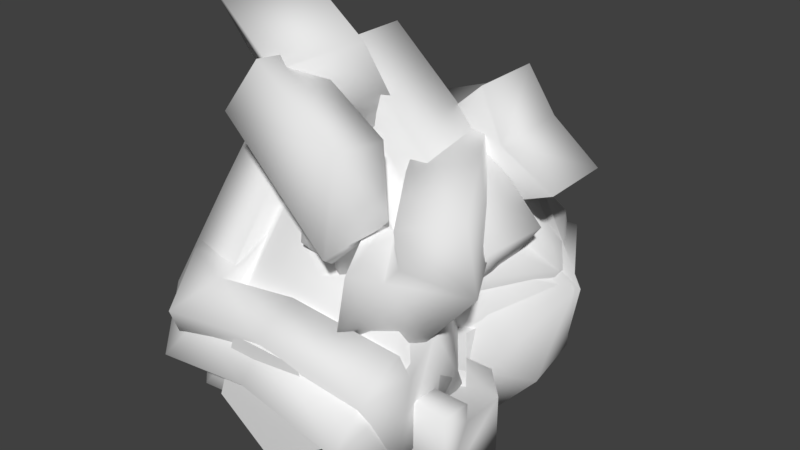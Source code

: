 # Source: TrashLevel.blend  (saved by Blender 2.79.0; exported with 4.5.12 LTS)
import bpy
from mathutils import Matrix  # noqa: F401  (used for matrix-valued properties, if any)

bpy.ops.wm.read_factory_settings(use_empty=True)
scene = bpy.context.scene
scene.name = 'Scene'

# ---- collections
col_collection_1 = bpy.data.collections.new('Collection 1'); scene.collection.children.link(col_collection_1)

# ---- world
world_world = bpy.data.worlds.new('World'); scene.world = world_world
world_world.color = (0.05088, 0.05088, 0.05088)
world_world.use_sun_shadow = False
world_world.sun_shadow_jitter_overblur = 0.0
world_world.cycles.sampling_method = 'MANUAL'

# ---- meshes
me_trash_bolt = bpy.data.meshes.new('Trash_Bolt')
me_trash_bolt.from_pydata([(-1.106e-08, -0.3694, -0.04115), (-1.106e-08, -0.2149, -0.04115), (0.1555, -0.3694, 0.07182), (0.1555, -0.2149, 0.07182), (0.0961, -0.3694, 0.2546), (0.0961, -0.2149, 0.2546), (-0.0961, -0.3694, 0.2546), (-0.0961, -0.2149, 0.2546), (-0.1555, -0.3694, 0.07182), (-0.1555, -0.2149, 0.07182), (2.172e-11, -0.2149, 0.04974), (-3.291e-10, 0.2276, 0.04259), (0.06323, -0.2149, 0.08625), (0.06943, 0.2276, 0.08267), (0.06323, -0.2149, 0.1593), (0.06943, 0.2276, 0.1628), (-6.361e-09, -0.2149, 0.1958), (-7.338e-09, 0.2276, 0.2029), (-0.06323, -0.2149, 0.1593), (-0.06943, 0.2276, 0.1628), (-0.06323, -0.2149, 0.08625), (-0.06943, 0.2276, 0.08267)], [], [(0, 1, 3, 2), (2, 3, 5, 4), (4, 5, 7, 6), (3, 1, 9, 7, 5), (6, 7, 9, 8), (8, 9, 1, 0), (0, 2, 4, 6, 8), (10, 11, 13, 12), (12, 13, 15, 14), (14, 15, 17, 16), (16, 17, 19, 18), (13, 11, 21, 19, 17, 15), (18, 19, 21, 20), (20, 21, 11, 10)])
me_trash_bolt.polygons.foreach_set('use_smooth', [0, 0, 0, 0, 0, 0, 0, 1, 1, 1, 1, 0, 1, 1])
me_trash_bolt.use_remesh_preserve_volume = False
me_trash_bolt.use_remesh_preserve_attributes = False
me_trash_bolt.use_mirror_vertex_groups = False
me_trash_bolt.update()
me_trash_shell = bpy.data.meshes.new('Trash_Shell')
me_trash_shell.from_pydata([(0.2289, 0.268, 0.2553), (-0.2629, 0.1729, 0.2187), (0.2604, -0.04518, 0.09473), (0.2642, -0.1285, 0.1552), (0.2642, -0.2554, 0.2531), (-0.2629, -0.1603, 0.1941), (0.2604, -0.2054, 0.09934), (-0.2629, -0.1285, 0.1552), (0.2604, -0.07457, 0.004281), (-0.1847, -0.04518, 0.09473), (0.1796, 0.08716, 0.004281), (-0.2629, 0.05777, 0.09473), (0.2604, 0.218, 0.09934), (-0.2238, 0.141, 0.1552), (0.2604, 0.141, 0.1552), (-0.2629, 0.268, 0.2187), (0.2642, -0.1603, 0.2531), (0.2289, 0.1729, 0.2553), (0.1796, 0.05777, 0.09473), (-0.2629, -0.2554, 0.1941), (-0.2629, -0.2054, 0.09934), (-0.1847, -0.07457, 0.004281), (-0.2629, 0.08716, 0.004281), (-0.2238, 0.218, 0.09934)], [], [(14, 18, 10, 12), (18, 2, 8, 10), (1, 13, 14, 17), (2, 3, 6, 8), (3, 16, 4, 6), (4, 19, 20, 6), (6, 20, 21, 8), (8, 21, 22, 10), (0, 17, 14, 12), (10, 22, 23, 12), (12, 23, 15, 0), (15, 1, 17, 0), (4, 16, 5, 19), (9, 7, 3, 2), (13, 11, 18, 14), (7, 5, 16, 3), (11, 9, 2, 18), (5, 7, 20, 19), (7, 9, 21, 20), (9, 11, 22, 21), (11, 13, 23, 22), (13, 1, 15, 23)])
me_trash_shell.polygons.foreach_set('use_smooth', [True] * 22)
me_trash_shell.use_remesh_preserve_volume = False
me_trash_shell.use_remesh_preserve_attributes = False
me_trash_shell.use_mirror_vertex_groups = False
me_trash_shell.update()
me_trash_pipe = bpy.data.meshes.new('Trash_Pipe')
me_trash_pipe.from_pydata([(-0.3114, -0.0456, 0.08959), (-0.0761, -0.04727, 0.08959), (-0.3114, -0.07944, 0.01932), (-0.06961, -0.08048, 0.01932), (-0.3114, -0.1555, 0.001967), (-0.05504, -0.1551, 0.001967), (-0.3114, -0.2165, 0.05059), (-0.04334, -0.215, 0.05059), (-0.3114, -0.2165, 0.1286), (-0.04334, -0.215, 0.1286), (-0.3114, -0.1555, 0.1772), (-0.05504, -0.1551, 0.1772), (-0.3114, -0.07944, 0.1599), (-0.06961, -0.08048, 0.1599), (0.01109, -0.01653, 0.01932), (-0.01471, 0.005358, 0.08959), (0.06908, -0.06572, 0.001967), (0.1156, -0.1052, 0.05059), (0.1156, -0.1052, 0.1286), (0.06908, -0.06572, 0.1772), (0.01109, -0.01653, 0.1599), (0.06088, 0.1954, 0.01932), (0.02713, 0.1979, 0.08959), (0.1367, 0.1898, 0.001967), (0.1975, 0.1853, 0.05059), (0.1975, 0.1853, 0.1286), (0.1367, 0.1898, 0.1772), (0.06088, 0.1954, 0.1599), (-0.2654, -0.1355, 0.08959), (0.1168, 0.1323, 0.08959)], [], [(0, 1, 3, 2), (2, 3, 5, 4), (4, 5, 7, 6), (6, 7, 9, 8), (8, 9, 11, 10), (7, 5, 16, 17), (10, 11, 13, 12), (12, 13, 1, 0), (12, 0, 28), (20, 19, 26, 27), (13, 11, 19, 20), (9, 7, 17, 18), (1, 13, 20, 15), (5, 3, 14, 16), (11, 9, 18, 19), (3, 1, 15, 14), (22, 27, 29), (18, 17, 24, 25), (16, 14, 21, 23), (15, 20, 27, 22), (19, 18, 25, 26), (17, 16, 23, 24), (14, 15, 22, 21), (2, 4, 28), (8, 10, 28), (0, 2, 28), (4, 6, 28), (10, 12, 28), (6, 8, 28), (26, 25, 29), (24, 23, 29), (21, 22, 29), (27, 26, 29), (25, 24, 29), (23, 21, 29)])
me_trash_pipe.polygons.foreach_set('use_smooth', [True] * 35)
me_trash_pipe.use_remesh_preserve_volume = False
me_trash_pipe.use_remesh_preserve_attributes = False
me_trash_pipe.use_mirror_vertex_groups = False
me_trash_pipe.update()
me_trash_gear = bpy.data.meshes.new('Trash_Gear')
me_trash_gear.from_pydata([(-0.2227, 0.05082, -0.009407), (-0.1786, -0.1424, -0.009407), (1.152e-07, -0.2284, -0.009407), (0.1398, -0.2903, -0.009407), (0.1786, -0.1424, -0.009407), (0.2227, 0.05082, -0.009407), (6.844e-08, 0.3222, -0.009407), (-0.06845, -0.06845, -0.009407), (0.06845, -0.06845, -0.009407), (0.06845, 0.06845, -0.009407), (0.06845, 0.06845, 0.1842), (0.06845, -0.06845, 0.1842), (-0.06845, 0.06845, 0.1842), (-0.06845, 0.06845, -0.009407), (-0.06845, -0.06845, 0.1842), (6.844e-08, 0.3222, 0.1842), (0.09909, 0.2058, -0.009407), (0.09909, 0.2058, 0.1842), (0.2519, 0.2009, -0.009407), (0.2519, 0.2009, 0.1842), (0.2227, 0.05082, 0.1842), (0.3141, -0.07169, -0.009407), (0.3141, -0.07169, 0.1842), (0.1786, -0.1424, 0.1842), (0.1398, -0.2903, 0.1842), (1.152e-07, -0.2284, 0.1842), (-0.1398, -0.2903, -0.009407), (-0.1398, -0.2903, 0.1842), (-0.1786, -0.1424, 0.1842), (-0.3141, -0.07169, -0.009407), (-0.3141, -0.07169, 0.1842), (-0.2227, 0.05082, 0.1842), (-0.2519, 0.2009, -0.009407), (-0.2519, 0.2009, 0.1842), (-0.09909, 0.2058, -0.009407), (-0.09909, 0.2058, 0.1842)], [], [(23, 10, 11), (10, 20, 19, 17), (17, 12, 10), (12, 17, 15, 35), (12, 35, 33, 31), (31, 14, 12), (14, 31, 30, 28), (14, 28, 27, 25), (25, 24, 11, 14), (8, 7, 14, 11), (9, 8, 11, 10), (10, 23, 22, 20), (6, 15, 17, 16), (4, 3, 8), (16, 17, 19, 18), (9, 5, 21, 4), (18, 19, 20, 5), (2, 7, 8, 3), (5, 20, 22, 21), (7, 2, 26, 1), (21, 22, 23, 4), (7, 1, 29, 0), (4, 23, 24, 3), (0, 13, 7), (3, 24, 25, 2), (13, 0, 32, 34), (2, 25, 27, 26), (13, 34, 6, 16), (26, 27, 28, 1), (16, 9, 13), (1, 28, 30, 29), (9, 16, 18, 5), (29, 30, 31, 0), (4, 8, 9), (0, 31, 33, 32), (13, 9, 10, 12), (23, 11, 24), (32, 33, 35, 34), (34, 35, 15, 6), (7, 13, 12, 14)])
me_trash_gear.use_remesh_preserve_volume = False
me_trash_gear.use_remesh_preserve_attributes = False
me_trash_gear.use_mirror_vertex_groups = False
me_trash_gear.update()
me_trash_4 = bpy.data.meshes.new('Trash_4')
me_trash_4.from_pydata([(-0.2716, -0.3269, 0.1168), (-0.1107, 0.05208, 0.3218), (-0.3018, 0.06923, 0.5305), (-0.1467, -0.07597, 0.08012), (0.2472, -0.4059, 0.1605), (-0.0187, -0.1902, 0.008081), (-0.3078, -0.08168, 0.421), (-0.1748, 0.1496, 0.4195), (-0.315, -0.2399, 0.2206), (0.2629, -0.2597, 0.04455), (0.2562, -0.2549, 0.2791), (-0.3031, -0.1289, 0.1326), (-0.14, 0.0493, 0.5273), (-0.2959, 0.02925, 0.333), (-0.03766, -0.3574, 0.1725), (-0.2899, 0.1802, 0.4425), (-0.1641, -0.2445, 0.2352), (-0.2256, -0.2188, 0.02982), (-0.1572, -0.09429, 0.4255), (0.1566, -0.1261, 0.3546), (0.007858, -0.1879, 0.3324), (-0.009956, -0.1059, 0.4309), (-0.1249, -0.09547, 0.4284), (-0.07806, 0.05049, 0.5372), (0.1685, -0.01521, 0.2666), (0.02202, -0.04034, 0.2258), (0.001986, 0.005043, 0.3429), (-0.06612, 0.1614, 0.4492), (0.2682, -0.144, 0.1911), (0.253, -0.3251, 0.1902), (-0.029, -0.2909, 0.1863), (-0.2092, 0.05829, 0.5293), (-0.2336, -0.2427, 0.228), (-0.2266, -0.08848, 0.4234), (-0.2356, -0.2862, 0.1729), (-0.2754, -0.3621, 0.1447), (-0.225, -0.006675, 0.5996), (-0.3176, 0.004267, 0.6008), (-0.3116, -0.1169, 0.4489), (-0.3188, -0.2751, 0.2485), (-0.2374, -0.2779, 0.256), (-0.03279, -0.3261, 0.2142), (-0.2304, -0.1237, 0.4514), (0.2492, -0.3604, 0.2181), (-0.2394, -0.3214, 0.2009), (0.1734, 0.3151, -0.0605), (0.1621, 0.132, 0.4285), (0.2442, 0.1234, 0.08686), (-0.3196, 0.1526, 0.02769), (0.11, 0.1049, -0.01025), (0.3809, 0.1808, 0.3029), (0.28, 0.3187, 0.06566), (-0.2592, -0.04966, 0.002647), (-0.3098, 0.1148, 0.2286), (0.2949, 0.1991, 0.04991), (0.03923, 0.2773, 0.007833), (0.0646, 0.2796, 0.1221), (0.1961, 0.171, -0.06877), (0.1374, 0.2755, 0.4346), (-0.1817, 0.1377, 0.331), (-0.02114, 0.2065, 0.3027), (0.01731, 0.2066, 0.3635), (-0.128, 0.006843, 0.3172), (0.02218, 0.04578, 0.282), (0.07099, 0.07575, 0.3498), (-0.2247, -0.05476, 0.1862), (-0.3308, 0.1179, 0.1172), (0.02133, 0.2418, 0.07898), (0.1684, 0.298, 0.08297), (0.2144, 0.2912, 0.3276), (0.1554, 0.2999, 0.01396), (0.1564, 0.3567, -0.05614), (0.2713, 0.3645, 0.3189), (0.2242, 0.3715, 0.068), (0.1513, 0.3396, 0.08733), (0.04608, 0.2745, 0.06162), (0.1973, 0.3328, 0.332), (-0.306, 0.1506, 0.09984), (0.1384, 0.3415, 0.01832), (-0.0728, 0.02234, 0.7944), (-0.1152, 0.028, 0.74), (-0.1514, -0.01649, 0.7014), (-0.1602, -0.08505, 0.7012), (-0.0946, -0.2217, 0.8059), (-0.1785, -0.2105, 0.6983), (0.1705, -0.1567, 0.3087), (-0.2254, -0.1066, 0.6225), (0.1881, -0.02096, 0.3092), (-0.2078, 0.02918, 0.6229), (0.2598, 0.06712, 0.3856), (-0.1361, 0.1173, 0.6994), (0.3436, 0.05592, 0.4932), (-0.05222, 0.1061, 0.807), (-0.1366, -0.1375, 0.7395), (-0.09421, -0.1432, 0.7938), (0.3231, -0.02779, 0.4806), (0.2807, -0.02214, 0.4263), (0.2445, -0.06662, 0.3877), (0.2356, -0.1352, 0.3874), (0.09332, -0.2362, 0.6902), (0.09372, -0.1577, 0.6782), (0.07759, -0.2429, 0.4953), (0.1409, -0.00443, 0.5371), (0.03069, -0.139, 0.4195), (0.1833, -0.01009, 0.5914), (0.04824, -0.003252, 0.42), (0.1047, -0.04891, 0.4985), (0.12, 0.08483, 0.4964), (0.1195, -0.17, 0.5365), (0.2038, 0.07363, 0.604), (0.09581, -0.1175, 0.4983), (-0.1333, 0.2131, 0.3454), (0.2673, 0.1139, 0.6432), (-0.1223, 0.3053, 0.3553), (0.2783, 0.206, 0.6531), (-0.0763, 0.2143, 0.2715), (0.3707, 0.1132, 0.5843), (-0.06531, 0.3064, 0.2814), (0.3817, 0.2053, 0.5942), (0.06567, 0.1729, 0.4982), (0.07666, 0.265, 0.5082), (0.1542, 0.2724, 0.5013), (0.1432, 0.1803, 0.4913), (0.07768, 0.16, 0.6053), (0.2113, 0.1242, 0.7308), (0.2223, 0.2163, 0.7407), (0.08867, 0.2521, 0.6153), (-0.07084, -0.1031, 0.6758), (-0.2675, -0.06064, 0.774), (0.01716, -0.0046, 0.7057), (-0.1795, 0.03781, 0.8039), (-0.1003, -0.1663, 0.8106), (-0.2969, -0.1239, 0.9088), (-0.01233, -0.06789, 0.8405), (-0.2089, -0.02548, 0.9387)], [], [(21, 20, 25, 26), (12, 23, 27, 7), (20, 19, 24, 25), (8, 6, 13, 11), (29, 30, 41, 43), (31, 12, 7), (19, 10, 28, 24), (20, 10, 19), (7, 27, 1), (33, 32, 16, 18), (1, 26, 25), (3, 25, 28, 9), (33, 31, 36, 42), (1, 25, 3), (17, 3, 5), (25, 24, 28), (3, 9, 5), (18, 16, 20, 22), (16, 10, 20), (22, 20, 21), (31, 33, 18, 12), (12, 18, 22, 23), (29, 4, 9), (22, 21, 26, 1), (0, 8, 11, 17), (23, 22, 1, 27), (6, 2, 15, 13), (10, 9, 28), (4, 14, 5, 9), (10, 29, 9), (32, 34, 30, 16), (16, 30, 29, 10), (30, 34, 44, 41), (11, 3, 17), (14, 0, 17, 5), (6, 8, 39, 38), (13, 1, 3, 11), (31, 2, 37, 36), (4, 29, 43), (15, 7, 1, 13), (2, 31, 7, 15), (41, 14, 4, 43), (44, 35, 14, 41), (39, 35, 44, 40), (37, 38, 42, 36), (38, 39, 40, 42), (0, 14, 35), (2, 6, 38, 37), (32, 33, 42, 40), (34, 32, 40, 44), (8, 0, 35, 39), (61, 60, 63, 64), (60, 59, 62, 63), (51, 50, 54), (66, 67, 75, 77), (59, 53, 65, 62), (60, 53, 59), (58, 46, 50, 69), (69, 68, 56, 58), (46, 64, 63), (47, 63, 65, 52), (46, 63, 47), (57, 47, 49), (63, 62, 65), (47, 52, 49), (58, 56, 60), (56, 53, 60), (58, 60, 61), (66, 48, 52), (58, 61, 64, 46), (45, 51, 54, 57), (53, 52, 65), (48, 55, 49, 52), (53, 66, 52), (68, 70, 67, 56), (56, 67, 66, 53), (67, 70, 78, 75), (54, 47, 57), (55, 45, 57, 49), (50, 51, 73, 72), (50, 46, 47, 54), (48, 66, 77), (50, 72, 76, 69), (75, 55, 48, 77), (78, 71, 55, 75), (73, 71, 78, 74), (72, 73, 74, 76), (45, 55, 71), (68, 69, 76, 74), (70, 68, 74, 78), (51, 45, 71, 73), (89, 96, 97, 87), (86, 84, 93, 82), (89, 91, 95, 96), (99, 83, 84, 101), (102, 106, 97, 96), (101, 84, 86, 103), (109, 92, 79, 104), (103, 86, 88, 105), (104, 102, 96, 95), (105, 88, 90, 107), (106, 110, 98, 97), (107, 90, 92, 109), (90, 88, 81, 80), (88, 86, 82, 81), (92, 90, 80, 79), (97, 98, 85, 87), (84, 83, 94, 93), (108, 100, 99, 101), (82, 93, 108, 110), (89, 107, 109, 91), (81, 82, 110, 106), (87, 105, 107, 89), (79, 80, 102, 104), (85, 103, 105, 87), (93, 94, 100, 108), (91, 109, 104, 95), (108, 101, 103, 110), (80, 81, 106, 102), (94, 83, 99, 100), (103, 85, 98, 110), (119, 112, 124, 123), (120, 114, 118, 121), (121, 118, 116, 122), (122, 116, 112, 119), (113, 117, 115, 111), (118, 114, 112, 116), (115, 122, 119, 111), (117, 121, 122, 115), (113, 120, 121, 117), (111, 119, 120, 113), (123, 124, 125, 126), (120, 119, 123, 126), (112, 114, 125, 124), (114, 120, 126, 125), (127, 128, 130, 129), (129, 130, 134, 133), (133, 134, 132, 131), (131, 132, 128, 127), (129, 133, 131, 127), (134, 130, 128, 132)])
me_trash_4.polygons.foreach_set('use_smooth', [True] * 141)
me_trash_4.use_remesh_preserve_volume = False
me_trash_4.use_remesh_preserve_attributes = False
me_trash_4.use_mirror_vertex_groups = False
me_trash_4.update()
me_trash_3 = bpy.data.meshes.new('Trash_3')
me_trash_3.from_pydata([(-0.2554, -0.3341, 0.2088), (-0.1206, 0.1048, 0.2361), (-0.3061, 0.1918, 0.432), (-0.153, -0.1114, 0.06787), (0.2692, -0.3553, 0.2486), (-0.01815, -0.2364, 0.03949), (-0.3028, 0.009576, 0.3921), (-0.1897, 0.2289, 0.2908), (-0.3028, -0.2158, 0.2718), (0.2692, -0.2672, 0.08337), (0.2692, -0.1693, 0.2967), (-0.3028, -0.1489, 0.1465), (-0.1434, 0.1827, 0.4272), (-0.3028, 0.07645, 0.2667), (-0.01815, -0.3246, 0.2576), (-0.3061, 0.2586, 0.3066), (-0.1516, -0.2045, 0.2779), (-0.2212, -0.2672, 0.08337), (-0.1516, 0.009576, 0.3921), (0.1615, -0.02773, 0.3207), (0.01785, -0.1027, 0.3339), (-0.003775, 0.01061, 0.3926), (-0.1192, 0.01174, 0.3932), (-0.08146, 0.1918, 0.432), (0.1615, 0.03915, 0.1953), (0.01645, -0.009615, 0.1769), (-0.003775, 0.07749, 0.2672), (-0.08146, 0.2586, 0.3066), (0.2692, -0.1024, 0.1713), (0.2692, -0.2693, 0.2433), (-0.01466, -0.2577, 0.2433), (-0.213, 0.1872, 0.4296), (-0.2212, -0.2101, 0.2749), (-0.2212, 0.009576, 0.3921), (-0.2212, -0.2721, 0.2418), (-0.2554, -0.3553, 0.2486), (-0.2212, 0.1551, 0.5208), (-0.3143, 0.1596, 0.5232), (-0.3028, -0.01166, 0.4319), (-0.3028, -0.237, 0.3117), (-0.2212, -0.2314, 0.3147), (-0.01466, -0.2789, 0.2831), (-0.2212, -0.01166, 0.4319), (0.2692, -0.2905, 0.2831), (-0.2212, -0.2933, 0.2816), (0.1273, 0.4365, 0.03587), (0.1919, 0.03578, 0.3645), (0.256, 0.2233, 0.07428), (-0.2959, 0.128, -0.01844), (0.1275, 0.2217, -0.032), (0.3819, 0.1973, 0.3026), (0.2349, 0.4038, 0.1569), (-0.1829, -0.009434, -0.1348), (-0.266, -0.002065, 0.1367), (0.2817, 0.3175, 0.08523), (0.01259, 0.3353, 0.06245), (0.04197, 0.2862, 0.1646), (0.1888, 0.3283, -0.04083), (0.1285, 0.144, 0.4389), (-0.1443, -0.001186, 0.2491), (-0.01089, 0.1121, 0.2751), (0.02899, 0.09158, 0.3313), (-0.05707, -0.08747, 0.1774), (0.07437, 0.002058, 0.1815), (0.1162, 0.005296, 0.2596), (-0.1393, -0.09734, 0.02415), (-0.2925, 0.05128, 0.04025), (0.008854, 0.2655, 0.1042), (0.1345, 0.3485, 0.1504), (0.1927, 0.2314, 0.3623), (0.118, 0.3816, 0.09062), (0.09965, 0.4639, 0.05863), (0.2265, 0.311, 0.397), (0.1668, 0.4312, 0.1797), (0.1068, 0.3759, 0.1731), (0.02263, 0.3076, 0.108), (0.165, 0.2588, 0.385), (-0.2787, 0.09344, 0.04406), (0.09034, 0.409, 0.1134), (0.02251, 0.2173, 0.6389), (0.02205, 0.2289, 0.5707), (-0.02052, 0.2127, 0.5187), (-0.08026, 0.1784, 0.5132), (-0.1889, 0.09295, 0.6351), (-0.1898, 0.1159, 0.5001), (0.1487, -0.2519, 0.3371), (-0.1068, 0.1802, 0.4123), (0.267, -0.1839, 0.3479), (0.01146, 0.2483, 0.423), (0.3513, -0.1519, 0.4509), (0.09575, 0.2802, 0.5261), (0.3522, -0.1749, 0.5859), (0.09667, 0.2573, 0.661), (-0.1222, 0.1459, 0.5576), (-0.1217, 0.1343, 0.6257), (0.278, -0.2148, 0.5637), (0.2776, -0.2033, 0.4956), (0.235, -0.2194, 0.4435), (0.1753, -0.2538, 0.4381), (-0.07021, -0.0935, 0.6284), (-0.003012, -0.05215, 0.6191), (-0.02455, -0.1636, 0.4515), (0.1873, -0.05065, 0.5221), (0.05844, -0.0993, 0.3637), (0.1878, -0.06223, 0.5903), (0.1767, -0.03123, 0.3744), (0.1448, -0.06677, 0.4701), (0.261, 0.000689, 0.4775), (0.0431, -0.1336, 0.509), (0.2619, -0.02224, 0.6124), (0.08502, -0.1011, 0.4646)], [], [(21, 20, 25, 26), (12, 23, 27, 7), (20, 19, 24, 25), (8, 6, 13, 11), (29, 30, 41, 43), (31, 12, 7), (19, 10, 28, 24), (20, 10, 19), (7, 27, 1), (33, 32, 16, 18), (1, 26, 25), (3, 25, 28, 9), (33, 31, 36, 42), (1, 25, 3), (17, 3, 5), (25, 24, 28), (3, 9, 5), (18, 16, 20, 22), (16, 10, 20), (22, 20, 21), (31, 33, 18, 12), (12, 18, 22, 23), (29, 4, 9), (22, 21, 26, 1), (0, 8, 11, 17), (23, 22, 1, 27), (6, 2, 15, 13), (10, 9, 28), (4, 14, 5, 9), (10, 29, 9), (32, 34, 30, 16), (16, 30, 29, 10), (30, 34, 44, 41), (11, 3, 17), (14, 0, 17, 5), (6, 8, 39, 38), (13, 1, 3, 11), (31, 2, 37, 36), (4, 29, 43), (15, 7, 1, 13), (2, 31, 7, 15), (41, 14, 4, 43), (44, 35, 14, 41), (39, 35, 44, 40), (37, 38, 42, 36), (38, 39, 40, 42), (0, 14, 35), (2, 6, 38, 37), (32, 33, 42, 40), (34, 32, 40, 44), (8, 0, 35, 39), (61, 60, 63, 64), (60, 59, 62, 63), (51, 50, 54), (66, 67, 75, 77), (59, 53, 65, 62), (60, 53, 59), (58, 46, 50, 69), (69, 68, 56, 58), (46, 64, 63), (47, 63, 65, 52), (46, 63, 47), (57, 47, 49), (63, 62, 65), (47, 52, 49), (58, 56, 60), (56, 53, 60), (58, 60, 61), (66, 48, 52), (58, 61, 64, 46), (45, 51, 54, 57), (53, 52, 65), (48, 55, 49, 52), (53, 66, 52), (68, 70, 67, 56), (56, 67, 66, 53), (67, 70, 78, 75), (54, 47, 57), (55, 45, 57, 49), (50, 51, 73, 72), (50, 46, 47, 54), (48, 66, 77), (50, 72, 76, 69), (75, 55, 48, 77), (78, 71, 55, 75), (73, 71, 78, 74), (72, 73, 74, 76), (45, 55, 71), (68, 69, 76, 74), (70, 68, 74, 78), (51, 45, 71, 73), (89, 96, 97, 87), (86, 84, 93, 82), (89, 91, 95, 96), (99, 83, 84, 101), (102, 106, 97, 96), (101, 84, 86, 103), (109, 92, 79, 104), (103, 86, 88, 105), (104, 102, 96, 95), (105, 88, 90, 107), (106, 110, 98, 97), (107, 90, 92, 109), (90, 88, 81, 80), (88, 86, 82, 81), (92, 90, 80, 79), (97, 98, 85, 87), (84, 83, 94, 93), (108, 100, 99, 101), (82, 93, 108, 110), (89, 107, 109, 91), (81, 82, 110, 106), (87, 105, 107, 89), (79, 80, 102, 104), (85, 103, 105, 87), (93, 94, 100, 108), (91, 109, 104, 95), (108, 101, 103, 110), (80, 81, 106, 102), (94, 83, 99, 100), (103, 85, 98, 110)])
me_trash_3.polygons.foreach_set('use_smooth', [True] * 121)
me_trash_3.use_remesh_preserve_volume = False
me_trash_3.use_remesh_preserve_attributes = False
me_trash_3.use_mirror_vertex_groups = False
me_trash_3.update()
me_trash_2 = bpy.data.meshes.new('Trash_2')
me_trash_2.from_pydata([(-0.2554, -0.2608, 0.01059), (-0.1206, 0.09468, 0.2694), (-0.3061, 0.06289, 0.4813), (-0.153, -0.02578, 0.05598), (0.2692, -0.3001, 0.03277), (-0.01815, -0.1276, -0.04249), (-0.3028, -0.06935, 0.3498), (-0.1897, 0.1701, 0.3821), (-0.3028, -0.1949, 0.1273), (0.2692, -0.1371, -0.05926), (0.2692, -0.169, 0.1733), (-0.3028, -0.07117, 0.05749), (-0.1434, 0.05784, 0.4724), (-0.3028, 0.05439, 0.2799), (-0.01815, -0.2906, 0.04955), (-0.3061, 0.1866, 0.4115), (-0.1516, -0.1886, 0.1385), (-0.2212, -0.1371, -0.05926), (-0.1516, -0.06935, 0.3498), (0.1962, -0.1312, 0.2403), (0.0193, -0.1312, 0.2403), (-0.003775, -0.06878, 0.3508), (-0.1192, -0.06815, 0.3519), (-0.08146, 0.06289, 0.4813), (0.1962, -0.007425, 0.1704), (0.0179, 0.03166, 0.1577), (-0.003775, 0.05497, 0.2809), (-0.08146, 0.1866, 0.4115), (0.2692, -0.04524, 0.1034), (0.2692, -0.2247, 0.07455), (-0.01466, -0.2247, 0.07455), (-0.213, 0.06037, 0.4769), (-0.2212, -0.1918, 0.1329), (-0.2212, -0.06935, 0.3498), (-0.2212, -0.2263, 0.07176), (-0.2554, -0.3001, 0.03277), (-0.2212, -0.01576, 0.5365), (-0.3143, -0.01324, 0.541), (-0.3028, -0.1086, 0.372), (-0.3028, -0.2342, 0.1495), (-0.2212, -0.2311, 0.1551), (-0.01466, -0.264, 0.09673), (-0.2212, -0.1086, 0.372), (0.2692, -0.264, 0.09673), (-0.2212, -0.2656, 0.09394), (0.1273, 0.482, 0.2786), (0.1919, -0.03247, 0.3406), (0.256, 0.2816, 0.1965), (-0.2959, 0.251, 0.0671), (0.1275, 0.3373, 0.106), (0.3819, 0.1371, 0.3751), (0.2349, 0.3894, 0.3631), (-0.1829, 0.1975, -0.1049), (-0.266, 0.05795, 0.1281), (0.2817, 0.3552, 0.2563), (0.01259, 0.3825, 0.2467), (0.04197, 0.2861, 0.3064), (0.1888, 0.432, 0.1558), (0.1285, 0.01887, 0.4615), (-0.1443, -0.001648, 0.2234), (-0.01089, 0.07995, 0.3061), (0.02899, 0.03244, 0.3426), (-0.05707, -0.03594, 0.1166), (0.07437, 0.0374, 0.1681), (0.1162, -0.001849, 0.2358), (-0.1393, 0.03803, -0.01799), (-0.2925, 0.1548, 0.0754), (0.008854, 0.3011, 0.2444), (0.1345, 0.3464, 0.3279), (0.1927, 0.1337, 0.4437), (0.118, 0.4063, 0.2953), (0.09965, 0.4929, 0.3125), (0.2265, 0.1822, 0.5158), (0.1668, 0.4003, 0.397), (0.1068, 0.3572, 0.3618), (0.02263, 0.3346, 0.2702), (0.165, 0.1446, 0.4777), (-0.2787, 0.1883, 0.1013), (0.09034, 0.4172, 0.3292)], [], [(21, 20, 25, 26), (12, 23, 27, 7), (20, 19, 24, 25), (8, 6, 13, 11), (29, 30, 41, 43), (31, 12, 7), (19, 10, 28, 24), (20, 10, 19), (7, 27, 1), (33, 32, 16, 18), (1, 26, 25), (3, 25, 28, 9), (33, 31, 36, 42), (1, 25, 3), (17, 3, 5), (25, 24, 28), (3, 9, 5), (18, 16, 20, 22), (16, 10, 20), (22, 20, 21), (31, 33, 18, 12), (12, 18, 22, 23), (29, 4, 9), (22, 21, 26, 1), (0, 8, 11, 17), (23, 22, 1, 27), (6, 2, 15, 13), (10, 9, 28), (4, 14, 5, 9), (10, 29, 9), (32, 34, 30, 16), (16, 30, 29, 10), (30, 34, 44, 41), (11, 3, 17), (14, 0, 17, 5), (6, 8, 39, 38), (13, 1, 3, 11), (31, 2, 37, 36), (4, 29, 43), (15, 7, 1, 13), (2, 31, 7, 15), (41, 14, 4, 43), (44, 35, 14, 41), (39, 35, 44, 40), (37, 38, 42, 36), (38, 39, 40, 42), (0, 14, 35), (2, 6, 38, 37), (32, 33, 42, 40), (34, 32, 40, 44), (8, 0, 35, 39), (61, 60, 63, 64), (60, 59, 62, 63), (51, 50, 54), (66, 67, 75, 77), (59, 53, 65, 62), (60, 53, 59), (58, 46, 50, 69), (69, 68, 56, 58), (46, 64, 63), (47, 63, 65, 52), (46, 63, 47), (57, 47, 49), (63, 62, 65), (47, 52, 49), (58, 56, 60), (56, 53, 60), (58, 60, 61), (66, 48, 52), (58, 61, 64, 46), (45, 51, 54, 57), (53, 52, 65), (48, 55, 49, 52), (53, 66, 52), (68, 70, 67, 56), (56, 67, 66, 53), (67, 70, 78, 75), (54, 47, 57), (55, 45, 57, 49), (50, 51, 73, 72), (50, 46, 47, 54), (48, 66, 77), (50, 72, 76, 69), (75, 55, 48, 77), (78, 71, 55, 75), (73, 71, 78, 74), (72, 73, 74, 76), (45, 55, 71), (68, 69, 76, 74), (70, 68, 74, 78), (51, 45, 71, 73)])
me_trash_2.polygons.foreach_set('use_smooth', [True] * 91)
me_trash_2.use_remesh_preserve_volume = False
me_trash_2.use_remesh_preserve_attributes = False
me_trash_2.use_mirror_vertex_groups = False
me_trash_2.update()
me_trash_1 = bpy.data.meshes.new('Trash_1')
me_trash_1.from_pydata([(-0.1334, -0.2445, 0.1426), (0.002833, 0.1475, 0.0005286), (-0.1923, 0.3391, 0.1426), (-0.02959, -0.09758, 0.0005286), (0.3912, -0.2445, 0.1877), (0.1038, -0.2252, 0.0005286), (-0.1808, 0.145, 0.1426), (-0.07588, 0.3054, 0.0005286), (-0.1808, -0.1104, 0.1426), (0.3912, -0.2445, 0.0005286), (0.3912, -0.05766, 0.1426), (-0.1808, -0.1104, 0.0005286), (-0.02959, 0.3288, 0.1426), (-0.1808, 0.145, 0.0005286), (0.1038, -0.2252, 0.1877), (-0.1923, 0.3391, 0.0005286), (-0.02959, -0.09758, 0.1426), (-0.09923, -0.2445, 0.0005286), (-0.02959, 0.145, 0.1426), (0.3182, 0.01927, 0.1426), (0.1413, 0.01927, 0.1426), (0.1182, 0.1462, 0.1426), (0.002833, 0.1475, 0.1426), (0.03232, 0.3391, 0.1426), (0.3182, 0.01927, 0.0005286), (0.1413, 0.01927, 0.0005286), (0.1182, 0.1462, 0.0005286), (0.03232, 0.3391, 0.0005286), (0.3912, -0.05766, 0.0005286), (0.3912, -0.171, 0.1426), (0.1073, -0.171, 0.1426), (-0.09923, 0.334, 0.1426), (-0.09923, -0.104, 0.1426), (-0.09923, 0.145, 0.1426), (-0.09923, -0.1742, 0.1426), (-0.1334, -0.2445, 0.1877), (-0.09923, 0.334, 0.1877), (-0.1923, 0.3391, 0.1877), (-0.1808, 0.145, 0.1877), (-0.1808, -0.1104, 0.1877), (-0.09923, -0.104, 0.1877), (0.1073, -0.171, 0.1877), (-0.09923, 0.145, 0.1877), (0.3912, -0.171, 0.1877), (-0.09923, -0.1742, 0.1877)], [], [(21, 20, 25, 26), (12, 23, 27, 7), (20, 19, 24, 25), (8, 6, 13, 11), (29, 30, 41, 43), (31, 12, 7), (19, 10, 28, 24), (20, 10, 19), (7, 27, 1), (33, 32, 16, 18), (1, 26, 25), (3, 25, 28, 9), (33, 31, 36, 42), (1, 25, 3), (17, 3, 5), (25, 24, 28), (3, 9, 5), (18, 16, 20, 22), (16, 10, 20), (22, 20, 21), (31, 33, 18, 12), (12, 18, 22, 23), (29, 4, 9), (22, 21, 26, 1), (0, 8, 11, 17), (23, 22, 1, 27), (6, 2, 15, 13), (10, 9, 28), (4, 14, 5, 9), (10, 29, 9), (32, 34, 30, 16), (16, 30, 29, 10), (30, 34, 44, 41), (11, 3, 17), (14, 0, 17, 5), (6, 8, 39, 38), (13, 1, 3, 11), (31, 2, 37, 36), (4, 29, 43), (15, 7, 1, 13), (2, 31, 7, 15), (41, 14, 4, 43), (44, 35, 14, 41), (39, 35, 44, 40), (37, 38, 42, 36), (38, 39, 40, 42), (0, 14, 35), (2, 6, 38, 37), (32, 33, 42, 40), (34, 32, 40, 44), (8, 0, 35, 39)])
me_trash_1.polygons.foreach_set('use_smooth', [True] * 51)
me_trash_1.use_remesh_preserve_volume = False
me_trash_1.use_remesh_preserve_attributes = False
me_trash_1.use_mirror_vertex_groups = False
me_trash_1.update()

# ---- objects
ob_trash_bolt = bpy.data.objects.new('Trash_Bolt', me_trash_bolt)
ob_trash_shell = bpy.data.objects.new('Trash_Shell', me_trash_shell)
ob_trash_pipe = bpy.data.objects.new('Trash_Pipe', me_trash_pipe)
ob_trash_gear = bpy.data.objects.new('Trash_Gear', me_trash_gear)
ob_trash_4 = bpy.data.objects.new('Trash_4', me_trash_4)
ob_trash_3 = bpy.data.objects.new('Trash_3', me_trash_3)
ob_trash_2 = bpy.data.objects.new('Trash_2', me_trash_2)
ob_trash_1 = bpy.data.objects.new('Trash_1', me_trash_1)

# ---- transforms, parenting, visibility, modifiers, constraints
ob_trash_bolt.location = (0.0, 0.0, 0.0)
ob_trash_bolt.lineart.crease_threshold = 0.0
ob_trash_shell.location = (0.0, 0.0, 0.0)
ob_trash_shell.hide_viewport = True
ob_trash_shell.lineart.crease_threshold = 0.0
ob_trash_pipe.location = (0.0, 0.0, 0.0)
ob_trash_pipe.hide_viewport = True
ob_trash_pipe.lineart.crease_threshold = 0.0
ob_trash_gear.location = (0.0, 0.0, 0.0)
ob_trash_gear.hide_viewport = True
ob_trash_gear.lineart.crease_threshold = 0.0
ob_trash_4.location = (0.0, 0.0, 0.0)
ob_trash_4.hide_viewport = True
ob_trash_4.lineart.crease_threshold = 0.0
_m = ob_trash_4.modifiers.new('Displace', 'DISPLACE')
_m.strength = 0.1
ob_trash_3.location = (0.0, 0.0, 0.0)
ob_trash_3.hide_viewport = True
ob_trash_3.lineart.crease_threshold = 0.0
_m = ob_trash_3.modifiers.new('Displace', 'DISPLACE')
_m.strength = 0.1
ob_trash_2.location = (0.0, 0.0, 0.0)
ob_trash_2.hide_viewport = True
ob_trash_2.lineart.crease_threshold = 0.0
_m = ob_trash_2.modifiers.new('Displace', 'DISPLACE')
_m.strength = 0.05
ob_trash_1.location = (0.0, 0.0, 0.0)
ob_trash_1.hide_viewport = True
ob_trash_1.lineart.crease_threshold = 0.0

# ---- collection membership
col_collection_1.objects.link(ob_trash_bolt)
col_collection_1.objects.link(ob_trash_shell)
col_collection_1.objects.link(ob_trash_pipe)
col_collection_1.objects.link(ob_trash_gear)
col_collection_1.objects.link(ob_trash_4)
col_collection_1.objects.link(ob_trash_3)
col_collection_1.objects.link(ob_trash_2)
col_collection_1.objects.link(ob_trash_1)

# ---- scene / render settings (as saved in the file)
scene.frame_start = 1; scene.frame_end = 250; scene.frame_set(1)
scene.render.engine = 'CYCLES'
scene.render.resolution_percentage = 50
scene.render.dither_intensity = 0.0
scene.cycles.use_denoising = False
scene.cycles.samples = 128
scene.cycles.sampling_pattern = 'TABULATED_SOBOL'
scene.cycles.use_adaptive_sampling = False
scene.cycles.use_light_tree = False
scene.cycles.blur_glossy = 0.0
scene.cycles.sample_clamp_indirect = 0.0
scene.view_settings.view_transform = 'Standard'
bpy.context.view_layer.update()

# ---- added for rendering (the .blend has no active camera and no usable light): camera, sun
cam_auto = bpy.data.cameras.new('AutoCamera')
cam_auto.lens = 50.0
cam_auto.sensor_width = 36.0
cam_auto.clip_end = 1000.0
ob_auto_camera = bpy.data.objects.new('AutoCamera', cam_auto)
scene.collection.objects.link(ob_auto_camera)
ob_auto_camera.location = (1.48774, -1.70547, 1.56796)
ob_auto_camera.rotation_euler = (1.09748, -7.21219e-08, 0.694738)
scene.camera = ob_auto_camera
light_auto_sun = bpy.data.lights.new('AutoSun', 'SUN')
light_auto_sun.energy = 3.0
light_auto_sun.angle = 0.0523599
ob_auto_sun = bpy.data.objects.new('AutoSun', light_auto_sun)
scene.collection.objects.link(ob_auto_sun)
ob_auto_sun.rotation_euler = (0.872665, 0.174533, 0.523599)
bpy.context.view_layer.update()
